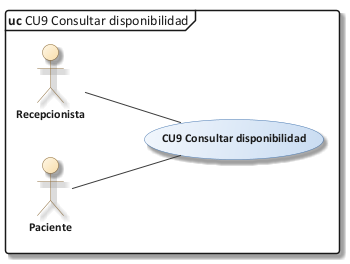

The diagram above was rendered by PlantUML. Its source (embedded in the PNG):
@startuml 09_cu_cu09
!include C:/Users/Sergio Estaca Paco/Desktop/HeadSalud/Docs/diagramas/estilo_ea.iuml
mainframe **uc** CU9 Consultar disponibilidad
left to right direction
actor "Recepcionista" as REC
actor "Paciente" as PAC
usecase "CU9 Consultar disponibilidad" as UC
REC -- UC
PAC -- UC
@enduml